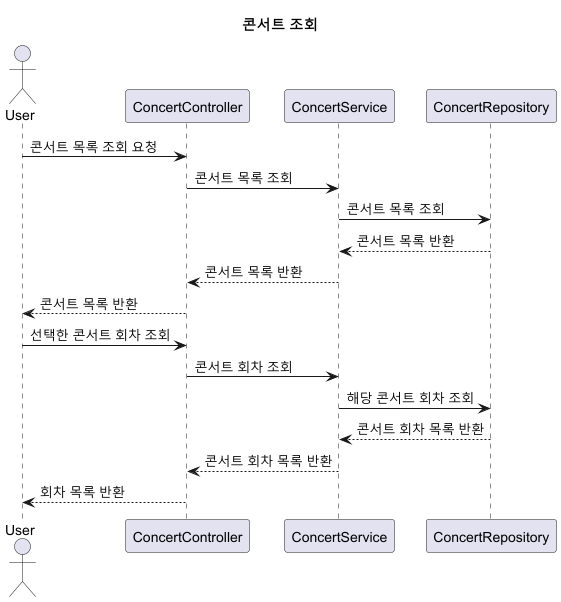

The diagram above was rendered by PlantUML. Its source (embedded in the PNG):
@startuml
title 콘서트 조회

actor User
participant "ConcertController" as CM
participant "ConcertService" as CS
participant "ConcertRepository" as CR

User -> CM: 콘서트 목록 조회 요청
CM -> CS: 콘서트 목록 조회
CS -> CR: 콘서트 목록 조회
CR --> CS: 콘서트 목록 반환
CS --> CM: 콘서트 목록 반환
CM --> User: 콘서트 목록 반환

User -> CM: 선택한 콘서트 회차 조회
CM -> CS: 콘서트 회차 조회
CS -> CR: 해당 콘서트 회차 조회
CR --> CS: 콘서트 회차 목록 반환
CS --> CM: 콘서트 회차 목록 반환
CM --> User: 회차 목록 반환
@enduml